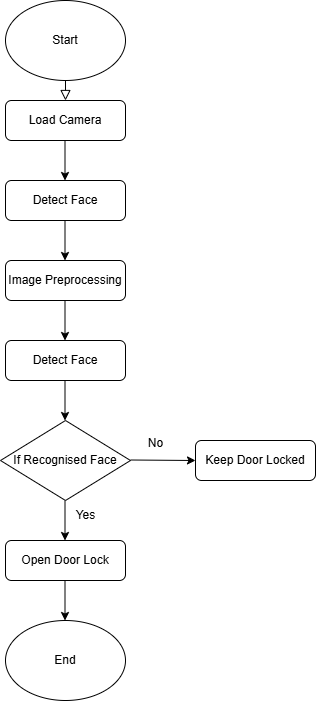

The diagram above was exported from draw.io. Its source (the exported page's mxGraphModel, read from the mxfile embedded in the PNG):
<mxGraphModel dx="1434" dy="772" grid="1" gridSize="10" guides="1" tooltips="1" connect="1" arrows="1" fold="1" page="1" pageScale="1" pageWidth="827" pageHeight="1169" math="0" shadow="0">
  <root>
    <mxCell id="WIyWlLk6GJQsqaUBKTNV-0" />
    <mxCell id="WIyWlLk6GJQsqaUBKTNV-1" parent="WIyWlLk6GJQsqaUBKTNV-0" />
    <mxCell id="WIyWlLk6GJQsqaUBKTNV-2" value="" style="rounded=0;html=1;jettySize=auto;orthogonalLoop=1;fontSize=11;endArrow=block;endFill=0;endSize=8;strokeWidth=1;shadow=0;labelBackgroundColor=none;edgeStyle=orthogonalEdgeStyle;" parent="WIyWlLk6GJQsqaUBKTNV-1" edge="1">
      <mxGeometry relative="1" as="geometry">
        <mxPoint x="220" y="120" as="sourcePoint" />
        <mxPoint x="220" y="140" as="targetPoint" />
      </mxGeometry>
    </mxCell>
    <mxCell id="WIyWlLk6GJQsqaUBKTNV-7" value="Load Camera" style="rounded=1;whiteSpace=wrap;html=1;fontSize=12;glass=0;strokeWidth=1;shadow=0;" parent="WIyWlLk6GJQsqaUBKTNV-1" vertex="1">
      <mxGeometry x="160" y="140" width="120" height="40" as="geometry" />
    </mxCell>
    <mxCell id="WIyWlLk6GJQsqaUBKTNV-12" value="Image Preprocessing" style="rounded=1;whiteSpace=wrap;html=1;fontSize=12;glass=0;strokeWidth=1;shadow=0;" parent="WIyWlLk6GJQsqaUBKTNV-1" vertex="1">
      <mxGeometry x="160" y="300" width="120" height="40" as="geometry" />
    </mxCell>
    <mxCell id="3p8Qk2iJwkFYGXwT7-EF-0" value="Start" style="ellipse;whiteSpace=wrap;html=1;" parent="WIyWlLk6GJQsqaUBKTNV-1" vertex="1">
      <mxGeometry x="160" y="40" width="120" height="80" as="geometry" />
    </mxCell>
    <mxCell id="3p8Qk2iJwkFYGXwT7-EF-1" value="" style="endArrow=classic;html=1;rounded=0;" parent="WIyWlLk6GJQsqaUBKTNV-1" edge="1">
      <mxGeometry width="50" height="50" relative="1" as="geometry">
        <mxPoint x="219.5" y="180" as="sourcePoint" />
        <mxPoint x="219.5" y="220" as="targetPoint" />
      </mxGeometry>
    </mxCell>
    <mxCell id="3p8Qk2iJwkFYGXwT7-EF-3" value="Detect Face" style="rounded=1;whiteSpace=wrap;html=1;fontSize=12;glass=0;strokeWidth=1;shadow=0;" parent="WIyWlLk6GJQsqaUBKTNV-1" vertex="1">
      <mxGeometry x="160" y="220" width="120" height="40" as="geometry" />
    </mxCell>
    <mxCell id="3p8Qk2iJwkFYGXwT7-EF-4" value="" style="endArrow=classic;html=1;rounded=0;" parent="WIyWlLk6GJQsqaUBKTNV-1" edge="1">
      <mxGeometry width="50" height="50" relative="1" as="geometry">
        <mxPoint x="219.5" y="260" as="sourcePoint" />
        <mxPoint x="219.5" y="300" as="targetPoint" />
      </mxGeometry>
    </mxCell>
    <mxCell id="3p8Qk2iJwkFYGXwT7-EF-5" value="Detect Face" style="rounded=1;whiteSpace=wrap;html=1;fontSize=12;glass=0;strokeWidth=1;shadow=0;" parent="WIyWlLk6GJQsqaUBKTNV-1" vertex="1">
      <mxGeometry x="160" y="380" width="120" height="40" as="geometry" />
    </mxCell>
    <mxCell id="3p8Qk2iJwkFYGXwT7-EF-6" value="" style="endArrow=classic;html=1;rounded=0;" parent="WIyWlLk6GJQsqaUBKTNV-1" edge="1">
      <mxGeometry width="50" height="50" relative="1" as="geometry">
        <mxPoint x="219.5" y="340" as="sourcePoint" />
        <mxPoint x="219.5" y="380" as="targetPoint" />
      </mxGeometry>
    </mxCell>
    <mxCell id="3p8Qk2iJwkFYGXwT7-EF-7" value="If Recognised Face" style="rhombus;whiteSpace=wrap;html=1;" parent="WIyWlLk6GJQsqaUBKTNV-1" vertex="1">
      <mxGeometry x="155" y="460" width="130" height="80" as="geometry" />
    </mxCell>
    <mxCell id="3p8Qk2iJwkFYGXwT7-EF-9" value="" style="endArrow=classic;html=1;rounded=0;entryX=0;entryY=0.5;entryDx=0;entryDy=0;" parent="WIyWlLk6GJQsqaUBKTNV-1" target="3p8Qk2iJwkFYGXwT7-EF-13" edge="1">
      <mxGeometry width="50" height="50" relative="1" as="geometry">
        <mxPoint x="285" y="499.5" as="sourcePoint" />
        <mxPoint x="345" y="500" as="targetPoint" />
      </mxGeometry>
    </mxCell>
    <mxCell id="3p8Qk2iJwkFYGXwT7-EF-10" value="" style="endArrow=classic;html=1;rounded=0;" parent="WIyWlLk6GJQsqaUBKTNV-1" edge="1">
      <mxGeometry width="50" height="50" relative="1" as="geometry">
        <mxPoint x="219.5" y="420" as="sourcePoint" />
        <mxPoint x="219.5" y="460" as="targetPoint" />
      </mxGeometry>
    </mxCell>
    <mxCell id="3p8Qk2iJwkFYGXwT7-EF-11" value="" style="endArrow=classic;html=1;rounded=0;" parent="WIyWlLk6GJQsqaUBKTNV-1" edge="1">
      <mxGeometry width="50" height="50" relative="1" as="geometry">
        <mxPoint x="219.5" y="540" as="sourcePoint" />
        <mxPoint x="219.5" y="580" as="targetPoint" />
      </mxGeometry>
    </mxCell>
    <mxCell id="3p8Qk2iJwkFYGXwT7-EF-12" value="Open Door Lock" style="rounded=1;whiteSpace=wrap;html=1;fontSize=12;glass=0;strokeWidth=1;shadow=0;" parent="WIyWlLk6GJQsqaUBKTNV-1" vertex="1">
      <mxGeometry x="160" y="580" width="120" height="40" as="geometry" />
    </mxCell>
    <mxCell id="3p8Qk2iJwkFYGXwT7-EF-13" value="Keep Door Locked" style="rounded=1;whiteSpace=wrap;html=1;fontSize=12;glass=0;strokeWidth=1;shadow=0;" parent="WIyWlLk6GJQsqaUBKTNV-1" vertex="1">
      <mxGeometry x="350" y="480" width="120" height="40" as="geometry" />
    </mxCell>
    <mxCell id="3p8Qk2iJwkFYGXwT7-EF-14" value="End" style="ellipse;whiteSpace=wrap;html=1;" parent="WIyWlLk6GJQsqaUBKTNV-1" vertex="1">
      <mxGeometry x="160" y="660" width="120" height="80" as="geometry" />
    </mxCell>
    <mxCell id="3p8Qk2iJwkFYGXwT7-EF-15" value="" style="endArrow=classic;html=1;rounded=0;" parent="WIyWlLk6GJQsqaUBKTNV-1" edge="1">
      <mxGeometry width="50" height="50" relative="1" as="geometry">
        <mxPoint x="219.5" y="620" as="sourcePoint" />
        <mxPoint x="219.5" y="660" as="targetPoint" />
      </mxGeometry>
    </mxCell>
    <mxCell id="3p8Qk2iJwkFYGXwT7-EF-16" value="Yes" style="text;html=1;align=center;verticalAlign=middle;resizable=0;points=[];autosize=1;strokeColor=none;fillColor=none;" parent="WIyWlLk6GJQsqaUBKTNV-1" vertex="1">
      <mxGeometry x="220" y="540" width="40" height="30" as="geometry" />
    </mxCell>
    <mxCell id="3p8Qk2iJwkFYGXwT7-EF-17" value="No" style="text;html=1;align=center;verticalAlign=middle;resizable=0;points=[];autosize=1;strokeColor=none;fillColor=none;" parent="WIyWlLk6GJQsqaUBKTNV-1" vertex="1">
      <mxGeometry x="290" y="468" width="40" height="30" as="geometry" />
    </mxCell>
  </root>
</mxGraphModel>